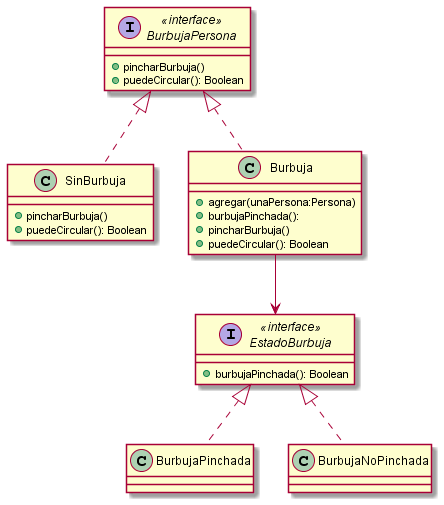

The diagram above was rendered by PlantUML. Its source (embedded in the PNG):
@startuml InterfazBurbujaPersona

class SinBurbuja{
    +pincharBurbuja()
    +puedeCircular(): Boolean
}

class Burbuja{
    +agregar(unaPersona:Persona)
    +burbujaPinchada():
    +pincharBurbuja()
    +puedeCircular(): Boolean
}

class BurbujaPinchada{}

class BurbujaNoPinchada{}

interface EstadoBurbuja <<interface>> {
    +burbujaPinchada(): Boolean
}

interface BurbujaPersona <<interface>> {
    +pincharBurbuja()
    +puedeCircular(): Boolean
}

BurbujaPersona <|.. SinBurbuja
BurbujaPersona <|.. Burbuja
Burbuja --> EstadoBurbuja
EstadoBurbuja <|.. BurbujaPinchada
EstadoBurbuja <|.. BurbujaNoPinchada

@enduml